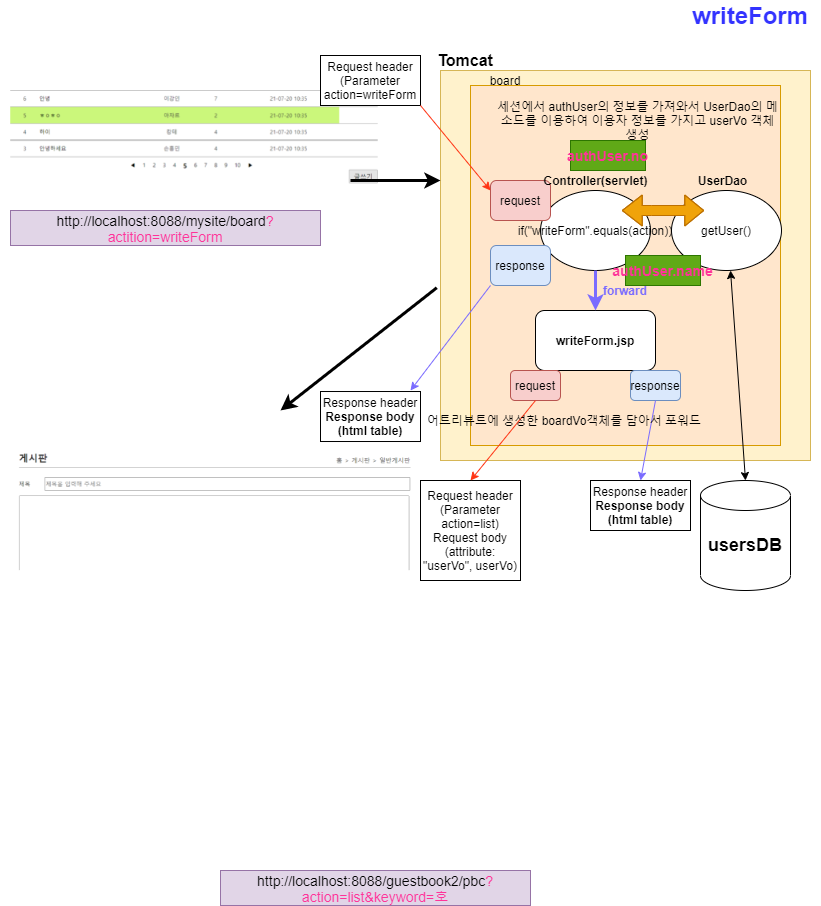

The diagram above was exported from draw.io. Its source (the exported page's mxGraphModel, read from the mxfile embedded in the PNG):
<mxGraphModel dx="1038" dy="547" grid="1" gridSize="10" guides="1" tooltips="1" connect="1" arrows="1" fold="1" page="1" pageScale="1" pageWidth="827" pageHeight="1169" math="0" shadow="0">
  <root>
    <mxCell id="0" />
    <mxCell id="1" parent="0" />
    <mxCell id="tIOSDHBP8UxUxLJ7pud0-4" value="" style="shape=image;verticalLabelPosition=bottom;labelBackgroundColor=#ffffff;verticalAlign=top;aspect=fixed;imageAspect=0;image=data:image/png,(base64 omitted: 21504 chars);" vertex="1" parent="1">
      <mxGeometry y="89.99999999999997" width="385" height="103.5" as="geometry" />
    </mxCell>
    <mxCell id="fpmi3nB_PfvoQ1cA-iS1-1" value="" style="rounded=0;whiteSpace=wrap;html=1;fillColor=#fff2cc;strokeColor=#d6b656;" parent="1" vertex="1">
      <mxGeometry x="440" y="70" width="370" height="390" as="geometry" />
    </mxCell>
    <mxCell id="fpmi3nB_PfvoQ1cA-iS1-2" value="" style="rounded=0;whiteSpace=wrap;html=1;fillColor=#ffe6cc;strokeColor=#d79b00;" parent="1" vertex="1">
      <mxGeometry x="470" y="85" width="310" height="360" as="geometry" />
    </mxCell>
    <mxCell id="fpmi3nB_PfvoQ1cA-iS1-3" value="&lt;b&gt;&lt;font style=&quot;font-size: 16px&quot;&gt;Tomcat&lt;/font&gt;&lt;/b&gt;" style="text;html=1;strokeColor=none;fillColor=none;align=center;verticalAlign=middle;whiteSpace=wrap;rounded=0;" parent="1" vertex="1">
      <mxGeometry x="400" y="50" width="130" height="20" as="geometry" />
    </mxCell>
    <mxCell id="fpmi3nB_PfvoQ1cA-iS1-4" value="board" style="text;html=1;strokeColor=none;fillColor=none;align=center;verticalAlign=middle;whiteSpace=wrap;rounded=0;" parent="1" vertex="1">
      <mxGeometry x="460" y="70" width="90" height="20" as="geometry" />
    </mxCell>
    <mxCell id="fpmi3nB_PfvoQ1cA-iS1-5" value="if(&quot;writeForm&quot;.equals(action))" style="ellipse;whiteSpace=wrap;html=1;" parent="1" vertex="1">
      <mxGeometry x="540" y="190" width="110" height="80" as="geometry" />
    </mxCell>
    <mxCell id="fpmi3nB_PfvoQ1cA-iS1-7" value="getUser()" style="ellipse;whiteSpace=wrap;html=1;" parent="1" vertex="1">
      <mxGeometry x="671" y="190" width="110" height="80" as="geometry" />
    </mxCell>
    <mxCell id="fpmi3nB_PfvoQ1cA-iS1-8" value="request&lt;br&gt;" style="rounded=1;whiteSpace=wrap;html=1;fillColor=#f8cecc;strokeColor=#b85450;" parent="1" vertex="1">
      <mxGeometry x="490" y="180" width="60" height="40" as="geometry" />
    </mxCell>
    <mxCell id="fpmi3nB_PfvoQ1cA-iS1-9" value="response" style="rounded=1;whiteSpace=wrap;html=1;fillColor=#dae8fc;strokeColor=#6c8ebf;" parent="1" vertex="1">
      <mxGeometry x="490" y="245" width="60" height="40" as="geometry" />
    </mxCell>
    <mxCell id="fpmi3nB_PfvoQ1cA-iS1-11" value="&lt;b&gt;UserDao&lt;/b&gt;" style="text;html=1;strokeColor=none;fillColor=none;align=center;verticalAlign=middle;whiteSpace=wrap;rounded=0;" parent="1" vertex="1">
      <mxGeometry x="700" y="160" width="45" height="40" as="geometry" />
    </mxCell>
    <mxCell id="fpmi3nB_PfvoQ1cA-iS1-12" value="&lt;b&gt;Controller(servlet)&lt;/b&gt;" style="text;html=1;strokeColor=none;fillColor=none;align=center;verticalAlign=middle;whiteSpace=wrap;rounded=0;" parent="1" vertex="1">
      <mxGeometry x="572.5" y="160" width="45" height="40" as="geometry" />
    </mxCell>
    <mxCell id="fpmi3nB_PfvoQ1cA-iS1-13" value="" style="shape=cylinder3;whiteSpace=wrap;html=1;boundedLbl=1;backgroundOutline=1;size=15;" parent="1" vertex="1">
      <mxGeometry x="700" y="480" width="90" height="110" as="geometry" />
    </mxCell>
    <mxCell id="fpmi3nB_PfvoQ1cA-iS1-19" value="&lt;font style=&quot;font-size: 14px&quot;&gt;http://localhost:8088/mysite/board&lt;font color=&quot;#ff3399&quot; style=&quot;font-size: 14px&quot;&gt;?actition=writeForm&lt;/font&gt;&lt;/font&gt;" style="text;html=1;strokeColor=#9673a6;fillColor=#e1d5e7;align=center;verticalAlign=middle;whiteSpace=wrap;rounded=0;" parent="1" vertex="1">
      <mxGeometry x="10" y="210" width="310" height="35" as="geometry" />
    </mxCell>
    <mxCell id="fpmi3nB_PfvoQ1cA-iS1-22" value="" style="endArrow=classic;html=1;endSize=7;strokeWidth=3;exitX=-0.01;exitY=0.557;exitDx=0;exitDy=0;exitPerimeter=0;" parent="1" source="fpmi3nB_PfvoQ1cA-iS1-1" edge="1">
      <mxGeometry width="50" height="50" relative="1" as="geometry">
        <mxPoint x="250" y="360" as="sourcePoint" />
        <mxPoint x="280" y="410" as="targetPoint" />
        <Array as="points" />
      </mxGeometry>
    </mxCell>
    <mxCell id="WrWiBVhquGLJOnxofjkv-2" value="Request header&lt;br&gt;(Parameter action=writeForm" style="rounded=0;whiteSpace=wrap;html=1;" parent="1" vertex="1">
      <mxGeometry x="320" y="55" width="100" height="50" as="geometry" />
    </mxCell>
    <mxCell id="WrWiBVhquGLJOnxofjkv-3" value="Response header&lt;br&gt;&lt;b&gt;Response body&lt;br&gt;(html table)&lt;br&gt;&lt;/b&gt;" style="rounded=0;whiteSpace=wrap;html=1;" parent="1" vertex="1">
      <mxGeometry x="320" y="391.01" width="100" height="50" as="geometry" />
    </mxCell>
    <mxCell id="bh0WGT7gSGTzv0KXWRZQ-2" value="" style="endArrow=classic;startArrow=classic;html=1;exitX=0.5;exitY=0;exitDx=0;exitDy=0;exitPerimeter=0;" parent="1" source="fpmi3nB_PfvoQ1cA-iS1-13" edge="1">
      <mxGeometry width="50" height="50" relative="1" as="geometry">
        <mxPoint x="680" y="320" as="sourcePoint" />
        <mxPoint x="730" y="270" as="targetPoint" />
      </mxGeometry>
    </mxCell>
    <mxCell id="bh0WGT7gSGTzv0KXWRZQ-3" value="" style="endArrow=classic;html=1;entryX=0;entryY=0.25;entryDx=0;entryDy=0;fillColor=#fa6800;strokeColor=#FF3414;" parent="1" target="fpmi3nB_PfvoQ1cA-iS1-8" edge="1">
      <mxGeometry width="50" height="50" relative="1" as="geometry">
        <mxPoint x="420" y="105" as="sourcePoint" />
        <mxPoint x="450" y="145" as="targetPoint" />
      </mxGeometry>
    </mxCell>
    <mxCell id="bh0WGT7gSGTzv0KXWRZQ-4" value="" style="endArrow=classic;html=1;strokeColor=#7A6BFF;" parent="1" edge="1">
      <mxGeometry width="50" height="50" relative="1" as="geometry">
        <mxPoint x="490" y="285" as="sourcePoint" />
        <mxPoint x="410" y="390" as="targetPoint" />
      </mxGeometry>
    </mxCell>
    <mxCell id="bh0WGT7gSGTzv0KXWRZQ-9" value="&lt;font color=&quot;#3333ff&quot;&gt;&lt;span style=&quot;font-size: 24px&quot;&gt;&lt;b&gt;writeForm&lt;/b&gt;&lt;/span&gt;&lt;/font&gt;" style="text;html=1;strokeColor=none;fillColor=none;align=center;verticalAlign=middle;whiteSpace=wrap;rounded=0;" parent="1" vertex="1">
      <mxGeometry x="680" width="140" height="30" as="geometry" />
    </mxCell>
    <mxCell id="fpmi3nB_PfvoQ1cA-iS1-17" value="" style="endArrow=classic;html=1;endSize=7;strokeWidth=3;" parent="1" edge="1">
      <mxGeometry width="50" height="50" relative="1" as="geometry">
        <mxPoint x="350" y="180" as="sourcePoint" />
        <mxPoint x="440" y="180" as="targetPoint" />
        <Array as="points" />
      </mxGeometry>
    </mxCell>
    <mxCell id="s-ML5sY1o8sUVnFsib9--1" value="&lt;b&gt;writeForm.jsp&lt;/b&gt;" style="rounded=1;whiteSpace=wrap;html=1;" parent="1" vertex="1">
      <mxGeometry x="535" y="310" width="120" height="60" as="geometry" />
    </mxCell>
    <mxCell id="s-ML5sY1o8sUVnFsib9--2" value="" style="endArrow=classic;html=1;endSize=7;strokeWidth=3;exitX=0.5;exitY=1;exitDx=0;exitDy=0;strokeColor=#7A6BFF;" parent="1" edge="1">
      <mxGeometry width="50" height="50" relative="1" as="geometry">
        <mxPoint x="595" y="270" as="sourcePoint" />
        <mxPoint x="595" y="310" as="targetPoint" />
      </mxGeometry>
    </mxCell>
    <mxCell id="s-ML5sY1o8sUVnFsib9--3" value="&lt;font color=&quot;#7a6bff&quot;&gt;&lt;b&gt;forward&lt;/b&gt;&lt;/font&gt;" style="text;html=1;strokeColor=none;fillColor=none;align=center;verticalAlign=middle;whiteSpace=wrap;rounded=0;" parent="1" vertex="1">
      <mxGeometry x="605" y="280" width="40" height="20" as="geometry" />
    </mxCell>
    <mxCell id="s-ML5sY1o8sUVnFsib9--4" value="request&lt;br&gt;" style="rounded=1;whiteSpace=wrap;html=1;fillColor=#f8cecc;strokeColor=#b85450;" parent="1" vertex="1">
      <mxGeometry x="510" y="370" width="50" height="30" as="geometry" />
    </mxCell>
    <mxCell id="s-ML5sY1o8sUVnFsib9--5" value="response" style="rounded=1;whiteSpace=wrap;html=1;fillColor=#dae8fc;strokeColor=#6c8ebf;" parent="1" vertex="1">
      <mxGeometry x="630" y="370" width="50" height="30" as="geometry" />
    </mxCell>
    <mxCell id="s-ML5sY1o8sUVnFsib9--6" value="Request header&lt;br&gt;(Parameter action=list)&lt;br&gt;Request body&lt;br&gt;(attribute: &quot;userVo&quot;, userVo)" style="rounded=0;whiteSpace=wrap;html=1;" parent="1" vertex="1">
      <mxGeometry x="420" y="480" width="100" height="100" as="geometry" />
    </mxCell>
    <mxCell id="s-ML5sY1o8sUVnFsib9--7" value="Response header&lt;br&gt;&lt;b&gt;Response body&lt;br&gt;(html table)&lt;br&gt;&lt;/b&gt;" style="rounded=0;whiteSpace=wrap;html=1;" parent="1" vertex="1">
      <mxGeometry x="590" y="480" width="100" height="50" as="geometry" />
    </mxCell>
    <mxCell id="s-ML5sY1o8sUVnFsib9--8" value="" style="endArrow=classic;html=1;fillColor=#fa6800;strokeColor=#FF3414;" parent="1" edge="1">
      <mxGeometry width="50" height="50" relative="1" as="geometry">
        <mxPoint x="535" y="400" as="sourcePoint" />
        <mxPoint x="470" y="480" as="targetPoint" />
      </mxGeometry>
    </mxCell>
    <mxCell id="s-ML5sY1o8sUVnFsib9--9" value="" style="endArrow=classic;html=1;strokeColor=#7A6BFF;entryX=0.5;entryY=0;entryDx=0;entryDy=0;" parent="1" target="s-ML5sY1o8sUVnFsib9--7" edge="1">
      <mxGeometry width="50" height="50" relative="1" as="geometry">
        <mxPoint x="655" y="400" as="sourcePoint" />
        <mxPoint x="575" y="505" as="targetPoint" />
      </mxGeometry>
    </mxCell>
    <mxCell id="s-ML5sY1o8sUVnFsib9--11" value="&lt;span style=&quot;font-size: 18px&quot;&gt;&lt;b&gt;usersDB&lt;/b&gt;&lt;/span&gt;" style="text;html=1;strokeColor=none;fillColor=none;align=center;verticalAlign=middle;whiteSpace=wrap;rounded=0;" parent="1" vertex="1">
      <mxGeometry x="725" y="530" width="40" height="30" as="geometry" />
    </mxCell>
    <mxCell id="s-ML5sY1o8sUVnFsib9--12" value="어트리뷰트에 생성한 boardVo객체를 담아서 포워드" style="text;html=1;strokeColor=none;fillColor=none;align=center;verticalAlign=middle;whiteSpace=wrap;rounded=0;" parent="1" vertex="1">
      <mxGeometry x="414" y="410" width="300" height="20" as="geometry" />
    </mxCell>
    <mxCell id="Ui9IhpTwld-2BcURqSPK-5" value="&lt;font style=&quot;font-size: 14px&quot;&gt;http://localhost:8088/guestbook2/pbc&lt;font color=&quot;#ff3399&quot; style=&quot;font-size: 14px&quot;&gt;?action=list&amp;amp;keyword=호&lt;/font&gt;&lt;/font&gt;" style="text;html=1;strokeColor=#9673a6;fillColor=#e1d5e7;align=center;verticalAlign=middle;whiteSpace=wrap;rounded=0;" parent="1" vertex="1">
      <mxGeometry x="220" y="870" width="310" height="35" as="geometry" />
    </mxCell>
    <mxCell id="tIOSDHBP8UxUxLJ7pud0-3" value="" style="shape=image;verticalLabelPosition=bottom;labelBackgroundColor=#ffffff;verticalAlign=top;aspect=fixed;imageAspect=0;image=data:image/png,(base64 omitted: 14516 chars);" vertex="1" parent="1">
      <mxGeometry x="15" y="445" width="398.72" height="125.15" as="geometry" />
    </mxCell>
    <mxCell id="tIOSDHBP8UxUxLJ7pud0-5" value="&lt;font color=&quot;#ff3399&quot;&gt;&lt;span style=&quot;font-size: 14px&quot;&gt;&lt;b&gt;authUser.no&lt;/b&gt;&lt;/span&gt;&lt;/font&gt;" style="text;html=1;strokeColor=#2D7600;fillColor=#60a917;align=center;verticalAlign=middle;whiteSpace=wrap;rounded=0;fontColor=#ffffff;" vertex="1" parent="1">
      <mxGeometry x="570" y="140" width="75" height="30" as="geometry" />
    </mxCell>
    <mxCell id="tIOSDHBP8UxUxLJ7pud0-6" value="&lt;font color=&quot;#ff3399&quot;&gt;&lt;span style=&quot;font-size: 14px&quot;&gt;&lt;b&gt;authUser.name&lt;/b&gt;&lt;/span&gt;&lt;/font&gt;" style="text;html=1;strokeColor=#2D7600;fillColor=#60a917;align=center;verticalAlign=middle;whiteSpace=wrap;rounded=0;fontColor=#ffffff;" vertex="1" parent="1">
      <mxGeometry x="625" y="255" width="75" height="30" as="geometry" />
    </mxCell>
    <mxCell id="tIOSDHBP8UxUxLJ7pud0-8" value="세션에서 authUser의 정보를 가져와서 UserDao의 메소드를 이용하여 이용자 정보를 가지고 userVo 객체 생성" style="text;html=1;strokeColor=none;fillColor=none;align=center;verticalAlign=middle;whiteSpace=wrap;rounded=0;" vertex="1" parent="1">
      <mxGeometry x="495" y="100" width="285" height="40" as="geometry" />
    </mxCell>
    <mxCell id="tIOSDHBP8UxUxLJ7pud0-9" value="" style="shape=flexArrow;endArrow=classic;startArrow=classic;html=1;width=10;startSize=6.33;fillColor=#f0a30a;strokeColor=#BD7000;" edge="1" parent="1">
      <mxGeometry width="100" height="100" relative="1" as="geometry">
        <mxPoint x="621.25" y="210" as="sourcePoint" />
        <mxPoint x="703.75" y="210" as="targetPoint" />
        <Array as="points">
          <mxPoint x="651.25" y="210" />
        </Array>
      </mxGeometry>
    </mxCell>
  </root>
</mxGraphModel>